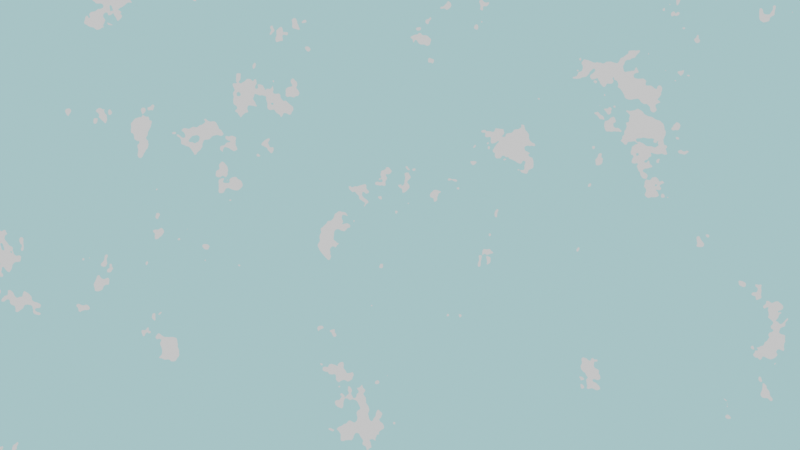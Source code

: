 # Source: SKY.blend  (saved by Blender 4.3.34; exported with 4.5.12 LTS)
import bpy
from mathutils import Matrix  # noqa: F401  (used for matrix-valued properties, if any)

bpy.ops.wm.read_factory_settings(use_empty=True)
scene = bpy.context.scene
scene.name = 'Scene'

# ---- collections
col_collection = bpy.data.collections.new('Collection'); scene.collection.children.link(col_collection)

# ---- world
world_world_001 = bpy.data.worlds.new('World.001'); scene.world = world_world_001
world_world_001.use_nodes = True; world_world_001.node_tree.nodes.clear()
_N = world_world_001.node_tree.nodes; _L = world_world_001.node_tree.links
n0 = _N.new('ShaderNodeBackground'); n0.name = 'Background'; n0.location = (-20, 351)
n1 = _N.new('ShaderNodeOutputWorld'); n1.name = 'World Output'; n1.location = (437, 277)
n2 = _N.new('ShaderNodeValToRGB'); n2.name = 'Color Ramp'; n2.location = (-384, 395)
n2.color_ramp.interpolation = 'CONSTANT'
while len(n2.color_ramp.elements) > 1: n2.color_ramp.elements.remove(n2.color_ramp.elements[-1])
n2.color_ramp.elements[0].position = 0.5091; n2.color_ramp.elements[0].color = (0.3934, 0.9616, 1.0, 1.0)
_e = n2.color_ramp.elements.new(0.5864); _e.color = (1.0, 1.0, 1.0, 1.0)
n3 = _N.new('ShaderNodeTexNoise'); n3.name = 'Noise Texture'; n3.location = (-874, 395)
n3.inputs[2].default_value = 10.6
n3.inputs[3].default_value = 4.3
n3.inputs[4].default_value = 0.75
n3.inputs[8].default_value = 0.1
_L.new(n0.outputs[0], n1.inputs[0])
_L.new(n2.outputs[0], n0.inputs[0])
_L.new(n3.outputs[0], n2.inputs[0])
n1.is_active_output = True

# ---- objects

# ---- transforms, parenting, visibility, modifiers, constraints

# ---- collection membership

# ---- scene / render settings (as saved in the file)
scene.frame_start = 1; scene.frame_end = 250; scene.frame_set(1)
scene.render.engine = 'BLENDER_EEVEE_NEXT'
bpy.context.view_layer.update()

# ---- added for rendering (the .blend has no active camera and no usable light): camera, sun
cam_auto = bpy.data.cameras.new('AutoCamera')
cam_auto.lens = 50.0
cam_auto.sensor_width = 36.0
cam_auto.clip_end = 1000.0
ob_auto_camera = bpy.data.objects.new('AutoCamera', cam_auto)
scene.collection.objects.link(ob_auto_camera)
ob_auto_camera.location = (9.25225, -11.1027, 7.4018)
ob_auto_camera.rotation_euler = (1.09748, -7.21219e-08, 0.694738)
scene.camera = ob_auto_camera
light_auto_sun = bpy.data.lights.new('AutoSun', 'SUN')
light_auto_sun.energy = 3.0
light_auto_sun.angle = 0.0523599
ob_auto_sun = bpy.data.objects.new('AutoSun', light_auto_sun)
scene.collection.objects.link(ob_auto_sun)
ob_auto_sun.rotation_euler = (0.872665, 0.174533, 0.523599)
bpy.context.view_layer.update()

